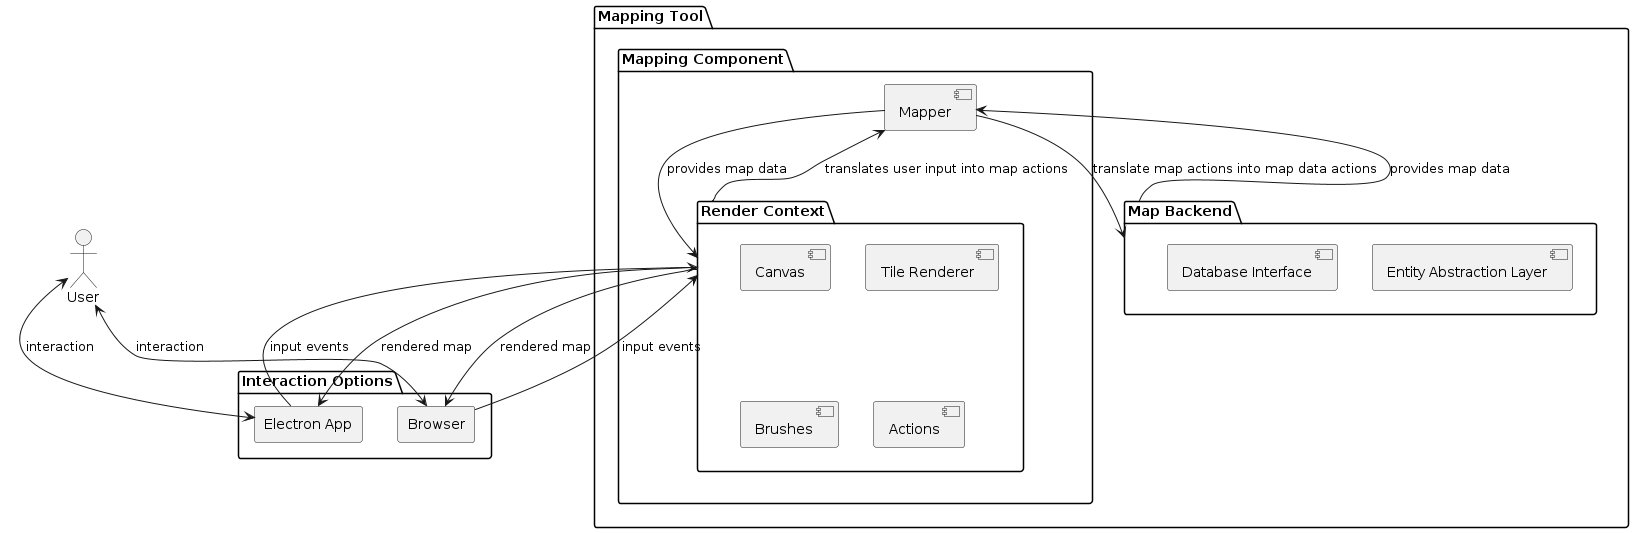

The diagram above was rendered by PlantUML. Its source (embedded in the PNG):
@startuml

Actor User

folder "Interaction Options" {
	Agent Browser
	Agent "Electron App" as ElectronApp

	User <--> Browser : interaction
	User <--> ElectronApp : interaction
}

folder "Mapping Tool" as MappingTool {
	folder "Mapping Component" as MappingComponent {
		folder "Render Context" as RenderContext {
			component Canvas
			component "Tile Renderer"
			component Brushes
			component Actions
		}
		component Mapper

		Mapper --> RenderContext : provides map data
		RenderContext --> Mapper : translates user input into map actions
	}

	RenderContext --> Browser : rendered map
	Browser --> RenderContext : input events

	RenderContext --> ElectronApp : rendered map
	ElectronApp --> RenderContext : input events

	folder "Map Backend" as MapBackend {
		component "Entity Abstraction Layer"
		component "Database Interface"
	}

	Mapper --> MapBackend : translate map actions into map data actions
	MapBackend --> Mapper : provides map data
}

@enduml